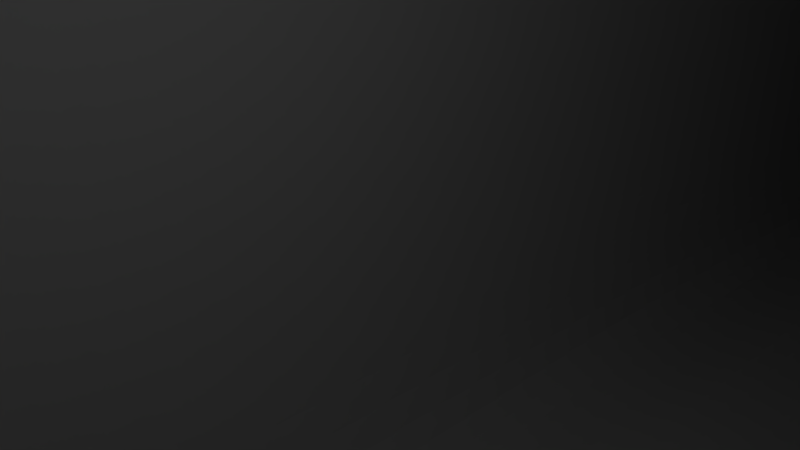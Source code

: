 # Source: nief.blend  (saved by Blender 2.70.0; exported with 4.5.12 LTS)
import bpy
from mathutils import Matrix  # noqa: F401  (used for matrix-valued properties, if any)

bpy.ops.wm.read_factory_settings(use_empty=True)
scene = bpy.context.scene
scene.name = 'Scene'

# ---- collections
col_collection_1 = bpy.data.collections.new('Collection 1'); scene.collection.children.link(col_collection_1)

# ---- world
world_world = bpy.data.worlds.new('World'); scene.world = world_world
world_world.color = (0.05088, 0.05088, 0.05088)
world_world.use_sun_shadow = False
world_world.sun_shadow_jitter_overblur = 0.0
world_world.cycles.sampling_method = 'MANUAL'
world_world.cycles.sample_map_resolution = 256

# ---- cameras
cam_camera = bpy.data.cameras.new('Camera')
cam_camera.clip_end = 100.0
cam_camera.lens = 35.0
cam_camera.sensor_width = 32.0
cam_camera.sensor_height = 18.0
cam_camera.ortho_scale = 7.314
cam_camera.dof.focus_distance = 0.0
cam_camera.dof.aperture_fstop = 128.0

# ---- lights
light_lamp = bpy.data.lights.new('Lamp', 'POINT')
light_lamp.transmission_factor = 0.0
light_lamp.cutoff_distance = 30.0
light_lamp.energy = 100.0
light_lamp.shadow_buffer_clip_start = 1.001
light_lamp.shadow_soft_size = 0.1
light_lamp.shadow_maximum_resolution = 0.006
light_lamp.use_absolute_resolution = True
light_lamp.cycles.use_multiple_importance_sampling = False

# ---- meshes
me_cylinder_003 = bpy.data.meshes.new('Cylinder.003')
me_cylinder_003.from_pydata([(0.0, 1.0, -1.0), (0.0, 1.0, 1.0), (0.1951, 0.9808, -1.0), (0.1951, 0.9808, 1.0), (0.3827, 0.9239, -1.0), (0.3827, 0.9239, 1.0), (0.5556, 0.8315, -1.0), (0.5556, 0.8315, 1.0), (0.7071, 0.7071, -1.0), (0.7071, 0.7071, 1.0), (0.8315, 0.5556, -1.0), (0.8315, 0.5556, 1.0), (0.9239, 0.3827, -1.0), (0.9239, 0.3827, 1.0), (0.9808, 0.1951, -1.0), (0.9808, 0.1951, 1.0), (1.0, 7.55e-08, -1.0), (1.0, 7.55e-08, 1.0), (0.9808, -0.1951, -1.0), (0.9808, -0.1951, 1.0), (0.9239, -0.3827, -1.0), (0.9239, -0.3827, 1.0), (0.8315, -0.5556, -1.0), (0.8315, -0.5556, 1.0), (0.7071, -0.7071, -1.0), (0.7071, -0.7071, 1.0), (0.5556, -0.8315, -1.0), (0.5556, -0.8315, 1.0), (0.3827, -0.9239, -1.0), (0.3827, -0.9239, 1.0), (0.1951, -0.9808, -1.0), (0.1951, -0.9808, 1.0), (-3.258e-07, -1.0, -1.0), (-3.258e-07, -1.0, 1.0), (-0.1951, -0.9808, -1.0), (-0.1951, -0.9808, 1.0), (-0.3827, -0.9239, -1.0), (-0.3827, -0.9239, 1.0), (-0.5556, -0.8315, -1.0), (-0.5556, -0.8315, 1.0), (-0.7071, -0.7071, -1.0), (-0.7071, -0.7071, 1.0), (-0.8315, -0.5556, -1.0), (-0.8315, -0.5556, 1.0), (-0.9239, -0.3827, -1.0), (-0.9239, -0.3827, 1.0), (-0.9808, -0.1951, -1.0), (-0.9808, -0.1951, 1.0), (-1.0, 9.656e-07, -1.0), (-1.0, 9.656e-07, 1.0), (-0.9808, 0.1951, -1.0), (-0.9808, 0.1951, 1.0), (-0.9239, 0.3827, -1.0), (-0.9239, 0.3827, 1.0), (-0.8315, 0.5556, -1.0), (-0.8315, 0.5556, 1.0), (-0.7071, 0.7071, -1.0), (-0.7071, 0.7071, 1.0), (-0.5556, 0.8315, -1.0), (-0.5556, 0.8315, 1.0), (-0.3827, 0.9239, -1.0), (-0.3827, 0.9239, 1.0), (-0.1951, 0.9808, -1.0), (-0.1951, 0.9808, 1.0)], [], [(0, 1, 3, 2), (2, 3, 5, 4), (4, 5, 7, 6), (6, 7, 9, 8), (8, 9, 11, 10), (10, 11, 13, 12), (12, 13, 15, 14), (14, 15, 17, 16), (16, 17, 19, 18), (18, 19, 21, 20), (20, 21, 23, 22), (22, 23, 25, 24), (24, 25, 27, 26), (26, 27, 29, 28), (28, 29, 31, 30), (30, 31, 33, 32), (32, 33, 35, 34), (34, 35, 37, 36), (36, 37, 39, 38), (38, 39, 41, 40), (40, 41, 43, 42), (42, 43, 45, 44), (44, 45, 47, 46), (46, 47, 49, 48), (48, 49, 51, 50), (50, 51, 53, 52), (52, 53, 55, 54), (54, 55, 57, 56), (56, 57, 59, 58), (58, 59, 61, 60), (3, 1, 63, 61, 59, 57, 55, 53, 51, 49, 47, 45, 43, 41, 39, 37, 35, 33, 31, 29, 27, 25, 23, 21, 19, 17, 15, 13, 11, 9, 7, 5), (62, 63, 1, 0), (60, 61, 63, 62), (0, 2, 4, 6, 8, 10, 12, 14, 16, 18, 20, 22, 24, 26, 28, 30, 32, 34, 36, 38, 40, 42, 44, 46, 48, 50, 52, 54, 56, 58, 60, 62)])
me_cylinder_003.use_remesh_preserve_volume = False
me_cylinder_003.use_remesh_preserve_attributes = False
me_cylinder_003.use_mirror_vertex_groups = False
me_cylinder_003.update()
me_cylinder_002 = bpy.data.meshes.new('Cylinder.002')
me_cylinder_002.from_pydata([(0.0, 1.0, -1.0), (0.0, 1.0, 1.0), (0.1951, 0.9808, -1.0), (0.1951, 0.9808, 1.0), (0.3827, 0.9239, -1.0), (0.3827, 0.9239, 1.0), (0.5556, 0.8315, -1.0), (0.5556, 0.8315, 1.0), (0.7071, 0.7071, -1.0), (0.7071, 0.7071, 1.0), (0.8315, 0.5556, -1.0), (0.8315, 0.5556, 1.0), (0.9239, 0.3827, -1.0), (0.9239, 0.3827, 1.0), (0.9808, 0.1951, -1.0), (0.9808, 0.1951, 1.0), (1.0, 7.55e-08, -1.0), (1.0, 7.55e-08, 1.0), (0.9808, -0.1951, -1.0), (0.9808, -0.1951, 1.0), (0.9239, -0.3827, -1.0), (0.9239, -0.3827, 1.0), (0.8315, -0.5556, -1.0), (0.8315, -0.5556, 1.0), (0.7071, -0.7071, -1.0), (0.7071, -0.7071, 1.0), (0.5556, -0.8315, -1.0), (0.5556, -0.8315, 1.0), (0.3827, -0.9239, -1.0), (0.3827, -0.9239, 1.0), (0.1951, -0.9808, -1.0), (0.1951, -0.9808, 1.0), (-3.258e-07, -1.0, -1.0), (-3.258e-07, -1.0, 1.0), (-0.1951, -0.9808, -1.0), (-0.1951, -0.9808, 1.0), (-0.3827, -0.9239, -1.0), (-0.3827, -0.9239, 1.0), (-0.5556, -0.8315, -1.0), (-0.5556, -0.8315, 1.0), (-0.7071, -0.7071, -1.0), (-0.7071, -0.7071, 1.0), (-0.8315, -0.5556, -1.0), (-0.8315, -0.5556, 1.0), (-0.9239, -0.3827, -1.0), (-0.9239, -0.3827, 1.0), (-0.9808, -0.1951, -1.0), (-0.9808, -0.1951, 1.0), (-1.0, 9.656e-07, -1.0), (-1.0, 9.656e-07, 1.0), (-0.9808, 0.1951, -1.0), (-0.9808, 0.1951, 1.0), (-0.9239, 0.3827, -1.0), (-0.9239, 0.3827, 1.0), (-0.8315, 0.5556, -1.0), (-0.8315, 0.5556, 1.0), (-0.7071, 0.7071, -1.0), (-0.7071, 0.7071, 1.0), (-0.5556, 0.8315, -1.0), (-0.5556, 0.8315, 1.0), (-0.3827, 0.9239, -1.0), (-0.3827, 0.9239, 1.0), (-0.1951, 0.9808, -1.0), (-0.1951, 0.9808, 1.0)], [], [(0, 1, 3, 2), (2, 3, 5, 4), (4, 5, 7, 6), (6, 7, 9, 8), (8, 9, 11, 10), (10, 11, 13, 12), (12, 13, 15, 14), (14, 15, 17, 16), (16, 17, 19, 18), (18, 19, 21, 20), (20, 21, 23, 22), (22, 23, 25, 24), (24, 25, 27, 26), (26, 27, 29, 28), (28, 29, 31, 30), (30, 31, 33, 32), (32, 33, 35, 34), (34, 35, 37, 36), (36, 37, 39, 38), (38, 39, 41, 40), (40, 41, 43, 42), (42, 43, 45, 44), (44, 45, 47, 46), (46, 47, 49, 48), (48, 49, 51, 50), (50, 51, 53, 52), (52, 53, 55, 54), (54, 55, 57, 56), (56, 57, 59, 58), (58, 59, 61, 60), (3, 1, 63, 61, 59, 57, 55, 53, 51, 49, 47, 45, 43, 41, 39, 37, 35, 33, 31, 29, 27, 25, 23, 21, 19, 17, 15, 13, 11, 9, 7, 5), (62, 63, 1, 0), (60, 61, 63, 62), (0, 2, 4, 6, 8, 10, 12, 14, 16, 18, 20, 22, 24, 26, 28, 30, 32, 34, 36, 38, 40, 42, 44, 46, 48, 50, 52, 54, 56, 58, 60, 62)])
me_cylinder_002.use_remesh_preserve_volume = False
me_cylinder_002.use_remesh_preserve_attributes = False
me_cylinder_002.use_mirror_vertex_groups = False
me_cylinder_002.update()
me_cylinder = bpy.data.meshes.new('Cylinder')
me_cylinder.from_pydata([(0.0, 1.0, -1.0), (0.0, 1.0, 1.0), (0.1951, 0.9808, -1.0), (0.1951, 0.9808, 1.0), (0.3827, 0.9239, -1.0), (0.3827, 0.9239, 1.0), (0.5556, 0.8315, -1.0), (0.5556, 0.8315, 1.0), (0.7071, 0.7071, -1.0), (0.7071, 0.7071, 1.0), (0.8315, 0.5556, -1.0), (0.8315, 0.5556, 1.0), (0.9239, 0.3827, -1.0), (0.9239, 0.3827, 1.0), (0.9808, 0.1951, -1.0), (0.9808, 0.1951, 1.0), (1.0, 7.55e-08, -1.0), (1.0, 7.55e-08, 1.0), (0.9808, -0.1951, -1.0), (0.9808, -0.1951, 1.0), (0.9239, -0.3827, -1.0), (0.9239, -0.3827, 1.0), (0.8315, -0.5556, -1.0), (0.8315, -0.5556, 1.0), (0.7071, -0.7071, -1.0), (0.7071, -0.7071, 1.0), (0.5556, -0.8315, -1.0), (0.5556, -0.8315, 1.0), (0.3827, -0.9239, -1.0), (0.3827, -0.9239, 1.0), (0.1951, -0.9808, -1.0), (0.1951, -0.9808, 1.0), (-3.258e-07, -1.0, -1.0), (-3.258e-07, -1.0, 1.0), (-0.1951, -0.9808, -1.0), (-0.1951, -0.9808, 1.0), (-0.3827, -0.9239, -1.0), (-0.3827, -0.9239, 1.0), (-0.5556, -0.8315, -1.0), (-0.5556, -0.8315, 1.0), (-0.7071, -0.7071, -1.0), (-0.7071, -0.7071, 1.0), (-0.8315, -0.5556, -1.0), (-0.8315, -0.5556, 1.0), (-0.9239, -0.3827, -1.0), (-0.9239, -0.3827, 1.0), (-0.9808, -0.1951, -1.0), (-0.9808, -0.1951, 1.0), (-1.0, 9.656e-07, -1.0), (-1.0, 9.656e-07, 1.0), (-0.9808, 0.1951, -1.0), (-0.9808, 0.1951, 1.0), (-0.9239, 0.3827, -1.0), (-0.9239, 0.3827, 1.0), (-0.8315, 0.5556, -1.0), (-0.8315, 0.5556, 1.0), (-0.7071, 0.7071, -1.0), (-0.7071, 0.7071, 1.0), (-0.5556, 0.8315, -1.0), (-0.5556, 0.8315, 1.0), (-0.3827, 0.9239, -1.0), (-0.3827, 0.9239, 1.0), (-0.1951, 0.9808, -1.0), (-0.1951, 0.9808, 1.0)], [], [(0, 1, 3, 2), (2, 3, 5, 4), (4, 5, 7, 6), (6, 7, 9, 8), (8, 9, 11, 10), (10, 11, 13, 12), (12, 13, 15, 14), (14, 15, 17, 16), (16, 17, 19, 18), (18, 19, 21, 20), (20, 21, 23, 22), (22, 23, 25, 24), (24, 25, 27, 26), (26, 27, 29, 28), (28, 29, 31, 30), (30, 31, 33, 32), (32, 33, 35, 34), (34, 35, 37, 36), (36, 37, 39, 38), (38, 39, 41, 40), (40, 41, 43, 42), (42, 43, 45, 44), (44, 45, 47, 46), (46, 47, 49, 48), (48, 49, 51, 50), (50, 51, 53, 52), (52, 53, 55, 54), (54, 55, 57, 56), (56, 57, 59, 58), (58, 59, 61, 60), (3, 1, 63, 61, 59, 57, 55, 53, 51, 49, 47, 45, 43, 41, 39, 37, 35, 33, 31, 29, 27, 25, 23, 21, 19, 17, 15, 13, 11, 9, 7, 5), (62, 63, 1, 0), (60, 61, 63, 62), (0, 2, 4, 6, 8, 10, 12, 14, 16, 18, 20, 22, 24, 26, 28, 30, 32, 34, 36, 38, 40, 42, 44, 46, 48, 50, 52, 54, 56, 58, 60, 62)])
me_cylinder.use_remesh_preserve_volume = False
me_cylinder.use_remesh_preserve_attributes = False
me_cylinder.use_mirror_vertex_groups = False
me_cylinder.update()
me_cube_002 = bpy.data.meshes.new('Cube.002')
me_cube_002.from_pydata([(-1.401, -90.71, -12.55), (0.0, 75.1, 4.37), (1.401, -90.71, -12.55), (-3.021, -90.71, 7.93), (3.021, -90.71, 7.93), (-1.923, -90.71, -5.947), (-2.08, -90.71, -3.965), (-2.237, -90.71, -1.983), (-2.394, -90.71, 0.0), (-2.551, -90.71, 1.983), (-2.707, -90.71, 3.965), (-2.864, -90.71, 5.947), (-3.021, -65.86, 7.93), (-3.021, -37.55, 7.93), (-3.021, -18.77, 7.93), (-3.021, 2.672, 7.93), (-2.197, 12.58, 4.688), (-1.0, 37.55, 4.688), (-1.0, 56.32, 4.688), (-0.5, 56.32, -5.767), (0.0, 37.55, -10.36), (0.0, 18.77, -12.55), (0.0, 0.0, -12.55), (0.0, -18.77, -12.55), (0.0, -64.62, -12.55), (-1.401, -65.86, -12.55), (1.0, 56.32, 4.688), (1.0, 37.55, 4.688), (2.197, 12.58, 4.688), (3.021, 2.672, 7.93), (3.021, -18.77, 7.93), (3.021, -37.55, 7.93), (3.021, -65.86, 7.93), (2.864, -90.71, 5.947), (2.707, -90.71, 3.965), (2.551, -90.71, 1.983), (2.394, -90.71, 0.0), (2.237, -90.71, -1.983), (2.08, -90.71, -3.965), (1.923, -90.71, -5.947), (1.401, -65.86, -12.55), (2.266, -90.71, 7.93), (1.511, -90.71, 7.93), (0.7553, -90.71, 7.93), (0.0, -90.71, 7.93), (-0.7553, -90.71, 7.93), (-1.511, -90.71, 7.93), (-2.266, -90.71, 7.93), (-1.05, -90.71, -12.55), (-0.7003, -90.71, -12.55), (-0.3501, -90.71, -12.55), (0.0, -90.71, -12.55), (0.3501, -90.71, -12.55), (0.7003, -90.71, -12.55), (1.05, -90.71, -12.55), (-2.864, -65.86, 5.947), (-2.707, -65.86, 3.965), (-2.551, -65.86, 1.983), (-2.394, -65.86, 0.0), (-2.237, -65.86, -1.983), (-2.08, -65.86, -3.965), (-1.923, -65.86, -5.947), (-2.864, -37.55, 5.947), (-2.707, -37.55, 3.965), (-2.551, -37.55, 1.983), (-2.394, -37.55, 0.0), (-2.237, -37.55, -1.983), (-2.08, -37.55, -3.965), (-1.615, -61.59, -9.323), (-2.864, -18.77, 5.947), (-2.707, -18.77, 3.965), (-2.551, -18.77, 1.983), (-2.394, -18.77, 0.0), (-2.237, -18.77, -1.983), (-2.08, -18.77, -3.965), (-1.656, -18.77, -9.323), (-2.758, 0.0, 5.947), (-2.643, 0.0, 3.965), (-2.505, 0.0, 1.983), (-2.359, 0.0, 0.0), (-2.209, 0.0, -1.983), (-2.057, 0.0, -3.965), (-1.64, 0.0, -9.323), (-1.682, 18.77, 2.706), (-1.663, 18.77, 1.963), (-1.628, 18.77, 0.8109), (-1.601, 18.77, 0.0), (-1.525, 18.77, -1.982), (-1.437, 18.77, -3.965), (-1.154, 18.77, -9.323), (-1.0, 37.55, 2.706), (-1.0, 37.55, 1.963), (-1.0, 37.55, 0.8109), (-1.0, 37.55, 0.0), (-1.0, 37.55, -1.982), (-1.0, 37.55, -3.965), (-1.0, 37.55, -7.817), (-1.0, 56.32, 2.706), (-1.0, 56.32, 1.963), (-1.0, 56.32, 0.8109), (-1.0, 56.32, 0.0), (-1.0, 56.32, -1.982), (-1.0, 56.32, -3.965), (1.0, 56.32, 2.706), (1.0, 56.32, 1.963), (1.0, 56.32, 0.8109), (1.0, 56.32, 0.0), (1.0, 56.32, -1.982), (1.0, 56.32, -3.965), (1.0, 56.32, -5.947), (1.0, 37.55, 2.706), (1.0, 37.55, 1.963), (1.0, 37.55, 0.8109), (1.0, 37.55, 0.0), (1.0, 37.55, -1.982), (1.0, 37.55, -3.965), (1.0, 37.55, -7.817), (1.682, 18.77, 2.706), (1.663, 18.77, 1.963), (1.628, 18.77, 0.8109), (1.601, 18.77, 0.0), (1.525, 18.77, -1.982), (1.437, 18.77, -3.965), (1.239, 18.77, -7.817), (2.758, 0.0, 5.947), (2.643, 0.0, 3.965), (2.505, 0.0, 1.983), (2.359, 0.0, 0.0), (2.209, 0.0, -1.983), (2.057, 0.0, -3.965), (1.758, 0.0, -7.817), (2.864, -18.77, 5.947), (2.707, -18.77, 3.965), (2.551, -18.77, 1.983), (2.394, -18.77, 0.0), (2.237, -18.77, -1.983), (2.08, -18.77, -3.965), (1.775, -18.77, -7.817), (2.864, -37.55, 5.947), (2.707, -37.55, 3.965), (2.551, -37.55, 1.983), (2.394, -37.55, 0.0), (2.237, -37.55, -1.983), (2.08, -37.55, -3.965), (1.73, -61.59, -7.817), (2.864, -65.86, 5.947), (2.707, -65.86, 3.965), (2.551, -65.86, 1.983), (2.394, -65.86, 0.0), (2.237, -65.86, -1.983), (2.08, -65.86, -3.965), (1.923, -65.86, -5.947), (2.148, -90.71, 5.947), (2.031, -90.71, 3.965), (1.913, -90.71, 1.983), (1.795, -90.71, 0.0), (1.678, -90.71, -1.983), (1.56, -90.71, -3.965), (1.442, -90.71, -5.947), (1.432, -90.71, 5.947), (1.354, -90.71, 3.965), (1.275, -90.71, 1.983), (1.197, -90.71, 0.0), (1.118, -90.71, -1.983), (1.04, -90.71, -3.965), (0.9616, -90.71, -5.947), (0.7161, -90.71, 5.947), (0.6769, -90.71, 3.965), (0.6377, -90.71, 1.983), (0.5985, -90.71, 0.0), (0.5592, -90.71, -1.983), (0.52, -90.71, -3.965), (0.4808, -90.71, -5.947), (0.0, -90.71, 5.947), (0.0, -90.71, 3.965), (0.0, -90.71, 1.983), (0.0, -90.71, 0.0), (0.0, -90.71, -1.983), (0.0, -90.71, -3.965), (0.0, -90.71, -5.947), (-0.7161, -90.71, 5.947), (-0.6769, -90.71, 3.965), (-0.6377, -90.71, 1.983), (-0.5985, -90.71, 0.0), (-0.5592, -90.71, -1.983), (-0.52, -90.71, -3.965), (-0.4808, -90.71, -5.947), (-1.432, -90.71, 5.947), (-1.354, -90.71, 3.965), (-1.275, -90.71, 1.983), (-1.197, -90.71, 0.0), (-1.118, -90.71, -1.983), (-1.04, -90.71, -3.965), (-0.9616, -90.71, -5.947), (-2.148, -90.71, 5.947), (-2.031, -90.71, 3.965), (-1.913, -90.71, 1.983), (-1.795, -90.71, 0.0), (-1.678, -90.71, -1.983), (-1.56, -90.71, -3.965), (-1.442, -90.71, -5.947), (-1.05, -65.86, -12.55), (-0.7003, -65.86, -12.55), (-0.3501, -65.86, -12.55), (0.0, -65.86, -12.55), (0.3501, -65.86, -12.55), (0.7003, -65.86, -12.55), (1.05, -65.86, -12.55), (2.266, -65.86, 7.93), (1.511, -65.86, 7.93), (0.7553, -65.86, 7.93), (0.0, -65.86, 7.93), (-0.7553, -65.86, 7.93), (-1.511, -65.86, 7.93), (-2.266, -65.86, 7.93), (2.266, -37.55, 7.93), (1.511, -37.55, 7.93), (0.7553, -37.55, 7.93), (0.0, -37.55, 7.93), (-0.7553, -37.55, 7.93), (-1.511, -37.55, 7.93), (-2.266, -37.55, 7.93), (2.266, -18.77, 7.93), (1.511, -18.77, 7.93), (0.7553, -18.77, 7.93), (0.0, -18.77, 7.93), (-0.7553, -18.77, 7.93), (-1.511, -18.77, 7.93), (-2.266, -18.77, 7.93), (2.266, 2.672, 7.93), (1.511, 2.672, 7.93), (0.7553, 2.672, 7.93), (0.0, 2.672, 7.93), (-0.7553, 2.672, 7.93), (-1.511, 2.672, 7.93), (-2.266, 2.672, 7.93), (1.648, 12.58, 4.688), (1.098, 12.58, 4.688), (0.5492, 12.58, 4.688), (0.0, 12.58, 4.688), (-0.5492, 12.58, 4.688), (-1.098, 12.58, 4.688), (-1.648, 12.58, 4.688), (0.75, 37.55, 4.688), (0.5, 37.55, 4.688), (0.25, 37.55, 4.688), (0.0, 37.55, 4.688), (-0.25, 37.55, 4.688), (-0.5, 37.55, 4.688), (-0.75, 37.55, 4.688), (0.75, 56.32, 4.688), (0.5, 56.32, 4.688), (0.25, 56.32, 4.688), (0.0, 56.32, 4.688), (-0.25, 56.32, 4.688), (-0.5, 56.32, 4.688), (-0.75, 56.32, 4.688)], [], [(151, 39, 2, 40), (200, 5, 0, 48), (5, 61, 25, 0), (61, 68, 24, 25), (68, 75, 23, 24), (75, 82, 22, 23), (82, 89, 21, 22), (89, 96, 20, 21), (3, 12, 55, 11), (11, 55, 56, 10), (10, 56, 57, 9), (9, 57, 58, 8), (8, 58, 59, 7), (7, 59, 60, 6), (6, 60, 61, 5), (12, 13, 62, 55), (55, 62, 63, 56), (56, 63, 64, 57), (57, 64, 65, 58), (58, 65, 66, 59), (59, 66, 67, 60), (60, 67, 68, 61), (13, 14, 69, 62), (62, 69, 70, 63), (63, 70, 71, 64), (64, 71, 72, 65), (65, 72, 73, 66), (66, 73, 74, 67), (67, 74, 75, 68), (14, 15, 76, 69), (69, 76, 77, 70), (70, 77, 78, 71), (71, 78, 79, 72), (72, 79, 80, 73), (73, 80, 81, 74), (74, 81, 82, 75), (15, 16, 83, 76), (76, 83, 84, 77), (77, 84, 85, 78), (78, 85, 86, 79), (79, 86, 87, 80), (80, 87, 88, 81), (81, 88, 89, 82), (16, 17, 90, 83), (83, 90, 91, 84), (84, 91, 92, 85), (85, 92, 93, 86), (86, 93, 94, 87), (87, 94, 95, 88), (88, 95, 96, 89), (17, 18, 97, 90), (90, 97, 98, 91), (91, 98, 99, 92), (92, 99, 100, 93), (93, 100, 101, 94), (94, 101, 102, 95), (203, 24, 204), (202, 24, 203), (201, 24, 202), (1, 105, 106), (100, 1, 101), (101, 1, 102), (1, 108, 109), (25, 24, 201), (98, 1, 99), (97, 1, 98), (1, 106, 107), (26, 27, 110, 103), (103, 110, 111, 104), (104, 111, 112, 105), (105, 112, 113, 106), (106, 113, 114, 107), (107, 114, 115, 108), (108, 115, 116, 109), (27, 28, 117, 110), (110, 117, 118, 111), (111, 118, 119, 112), (112, 119, 120, 113), (113, 120, 121, 114), (114, 121, 122, 115), (115, 122, 123, 116), (28, 29, 124, 117), (117, 124, 125, 118), (118, 125, 126, 119), (119, 126, 127, 120), (120, 127, 128, 121), (121, 128, 129, 122), (122, 129, 130, 123), (29, 30, 131, 124), (124, 131, 132, 125), (125, 132, 133, 126), (126, 133, 134, 127), (127, 134, 135, 128), (128, 135, 136, 129), (129, 136, 137, 130), (30, 31, 138, 131), (131, 138, 139, 132), (132, 139, 140, 133), (133, 140, 141, 134), (134, 141, 142, 135), (135, 142, 143, 136), (136, 143, 144, 137), (31, 32, 145, 138), (138, 145, 146, 139), (139, 146, 147, 140), (140, 147, 148, 141), (141, 148, 149, 142), (142, 149, 150, 143), (143, 150, 151, 144), (32, 4, 33, 145), (145, 33, 34, 146), (146, 34, 35, 147), (147, 35, 36, 148), (148, 36, 37, 149), (149, 37, 38, 150), (150, 38, 39, 151), (39, 158, 54, 2), (158, 165, 53, 54), (165, 172, 52, 53), (172, 179, 51, 52), (179, 186, 50, 51), (186, 193, 49, 50), (193, 200, 48, 49), (4, 41, 152, 33), (33, 152, 153, 34), (34, 153, 154, 35), (35, 154, 155, 36), (36, 155, 156, 37), (37, 156, 157, 38), (38, 157, 158, 39), (41, 42, 159, 152), (152, 159, 160, 153), (153, 160, 161, 154), (154, 161, 162, 155), (155, 162, 163, 156), (156, 163, 164, 157), (157, 164, 165, 158), (42, 43, 166, 159), (159, 166, 167, 160), (160, 167, 168, 161), (161, 168, 169, 162), (162, 169, 170, 163), (163, 170, 171, 164), (164, 171, 172, 165), (43, 44, 173, 166), (166, 173, 174, 167), (167, 174, 175, 168), (168, 175, 176, 169), (169, 176, 177, 170), (170, 177, 178, 171), (171, 178, 179, 172), (44, 45, 180, 173), (173, 180, 181, 174), (174, 181, 182, 175), (175, 182, 183, 176), (176, 183, 184, 177), (177, 184, 185, 178), (178, 185, 186, 179), (45, 46, 187, 180), (180, 187, 188, 181), (181, 188, 189, 182), (182, 189, 190, 183), (183, 190, 191, 184), (184, 191, 192, 185), (185, 192, 193, 186), (46, 47, 194, 187), (187, 194, 195, 188), (188, 195, 196, 189), (189, 196, 197, 190), (190, 197, 198, 191), (191, 198, 199, 192), (192, 199, 200, 193), (47, 3, 11, 194), (194, 11, 10, 195), (195, 10, 9, 196), (196, 9, 8, 197), (197, 8, 7, 198), (198, 7, 6, 199), (199, 6, 5, 200), (54, 207, 40, 2), (0, 25, 201, 48), (48, 201, 202, 49), (49, 202, 203, 50), (50, 203, 204, 51), (51, 204, 205, 52), (52, 205, 206, 53), (53, 206, 207, 54), (137, 144, 24, 23), (123, 130, 22, 21), (109, 116, 20, 19), (1, 109, 19), (116, 123, 21, 20), (130, 137, 23, 22), (206, 24, 207), (205, 24, 206), (204, 24, 205), (1, 104, 105), (47, 214, 12, 3), (214, 221, 13, 12), (221, 228, 14, 13), (228, 235, 15, 14), (235, 242, 16, 15), (242, 249, 17, 16), (249, 256, 18, 17), (4, 32, 208, 41), (41, 208, 209, 42), (42, 209, 210, 43), (43, 210, 211, 44), (44, 211, 212, 45), (45, 212, 213, 46), (46, 213, 214, 47), (32, 31, 215, 208), (208, 215, 216, 209), (209, 216, 217, 210), (210, 217, 218, 211), (211, 218, 219, 212), (212, 219, 220, 213), (213, 220, 221, 214), (31, 30, 222, 215), (215, 222, 223, 216), (216, 223, 224, 217), (217, 224, 225, 218), (218, 225, 226, 219), (219, 226, 227, 220), (220, 227, 228, 221), (30, 29, 229, 222), (222, 229, 230, 223), (223, 230, 231, 224), (224, 231, 232, 225), (225, 232, 233, 226), (226, 233, 234, 227), (227, 234, 235, 228), (29, 28, 236, 229), (229, 236, 237, 230), (230, 237, 238, 231), (231, 238, 239, 232), (232, 239, 240, 233), (233, 240, 241, 234), (234, 241, 242, 235), (28, 27, 243, 236), (236, 243, 244, 237), (237, 244, 245, 238), (238, 245, 246, 239), (239, 246, 247, 240), (240, 247, 248, 241), (241, 248, 249, 242), (27, 26, 250, 243), (243, 250, 251, 244), (244, 251, 252, 245), (245, 252, 253, 246), (246, 253, 254, 247), (247, 254, 255, 248), (248, 255, 256, 249), (99, 1, 100), (1, 103, 104), (1, 107, 108), (207, 24, 40), (95, 102, 19, 96), (96, 19, 20), (144, 151, 40, 24), (102, 1, 19), (1, 26, 103), (18, 1, 97), (255, 1, 256), (254, 1, 255), (253, 1, 254), (252, 1, 253), (251, 1, 252), (250, 1, 251), (26, 1, 250), (256, 1, 18)])
me_cube_002.use_remesh_preserve_volume = False
me_cube_002.use_remesh_preserve_attributes = False
me_cube_002.use_mirror_vertex_groups = False
me_cube_002.update()
me_cube_001 = bpy.data.meshes.new('Cube.001')
me_cube_001.from_pydata([(-4.233, 79.09, -21.47), (4.233, 79.09, -21.47), (-8.467, 79.09, 12.7), (8.467, 79.09, 12.7), (0.0, -76.2, 0.0), (-8.467, -58.63, 12.7), (-8.467, -39.04, 12.7), (-8.467, 60.08, 12.7), (-8.467, 71.0, 12.7), (-8.467, 79.09, 7.62), (-8.467, 79.09, 2.54), (-8.467, 79.09, -2.54), (-8.467, 79.09, -7.62), (-4.233, 71.0, -21.47), (-8.467, 60.08, -12.7), (-8.467, -39.04, -12.7), (-4.233, -50.72, -21.9), (-5.08, 79.09, 12.7), (-1.693, 79.09, 12.7), (1.693, 79.09, 12.7), (5.08, 79.09, 12.7), (8.467, 79.09, 7.62), (8.467, 79.09, 2.54), (8.467, 79.09, -2.54), (8.467, 79.09, -7.62), (8.467, 71.0, 12.7), (8.467, 60.08, 12.7), (8.467, -39.04, 12.7), (8.467, -58.63, 12.7), (4.233, -50.72, -21.9), (8.467, -39.04, -12.7), (8.467, 60.08, -12.7), (4.233, 71.0, -21.47), (-8.467, -58.63, 7.62), (-8.467, -58.63, 2.54), (-8.467, -58.63, -2.54), (-8.467, -58.63, -7.62), (-8.467, -39.04, 7.62), (-8.467, -39.04, 2.54), (-8.467, -39.04, -2.54), (-8.467, -39.04, -7.62), (-8.467, 60.08, 7.62), (-8.467, 60.08, 2.54), (-8.467, 60.08, -2.54), (-8.467, 60.08, -7.62), (-8.467, 71.0, 7.62), (-8.467, 71.0, 2.54), (-8.467, 71.0, -2.54), (-8.467, 71.0, -7.62), (-5.08, 79.09, 7.62), (-5.08, 79.09, 2.54), (-5.08, 79.09, -2.54), (-5.08, 79.09, -7.62), (-1.693, 79.09, 7.62), (-1.693, 79.09, 2.54), (-1.693, 79.09, -2.54), (-1.693, 79.09, -7.62), (1.693, 79.09, 7.62), (1.693, 79.09, 2.54), (1.693, 79.09, -2.54), (1.693, 79.09, -7.62), (5.08, 79.09, 7.62), (5.08, 79.09, 2.54), (5.08, 79.09, -2.54), (5.08, 79.09, -7.62), (8.467, 71.0, 7.62), (8.467, 71.0, 2.54), (8.467, 71.0, -2.54), (8.467, 71.0, -7.62), (8.467, 60.08, 7.62), (8.467, 60.08, 2.54), (8.467, 60.08, -2.54), (8.467, 60.08, -7.62), (8.467, -39.04, 7.62), (8.467, -39.04, 2.54), (8.467, -39.04, -2.54), (8.467, -39.04, -7.62), (8.467, -58.63, 7.62), (8.467, -58.63, 2.54), (8.467, -58.63, -2.54), (8.467, -58.63, -7.62), (-5.08, -39.04, -12.7), (-1.693, -39.04, -12.7), (1.693, -39.04, -12.7), (5.08, -39.04, -12.7), (-5.08, 60.08, -12.7), (-1.693, 60.08, -12.7), (1.693, 60.08, -12.7), (5.08, 60.08, -12.7), (5.08, -58.63, 12.7), (1.693, -58.63, 12.7), (-1.693, -58.63, 12.7), (-5.08, -58.63, 12.7), (5.08, -39.04, 12.7), (1.693, -39.04, 12.7), (-1.693, -39.04, 12.7), (-5.08, -39.04, 12.7), (5.08, 60.08, 12.7), (1.693, 60.08, 12.7), (-1.693, 60.08, 12.7), (-5.08, 60.08, 12.7), (5.08, 71.0, 12.7), (1.693, 71.0, 12.7), (-1.693, 71.0, 12.7), (-5.08, 71.0, 12.7), (-2.54, -59.03, 12.61), (-0.8467, -59.03, 12.61), (-6.773, -58.63, 12.7), (6.773, -58.63, 12.7), (3.387, -58.63, 12.7), (-2.384e-07, -58.63, 12.7), (-3.387, -58.63, 12.7), (-4.233, -59.03, 12.61), (0.8466, -59.03, 12.61), (2.54, -59.03, 12.61), (4.233, -59.03, 12.61), (-0.8466, -60.87, -17.21), (-2.54, -60.87, -17.21), (-4.233, -60.87, -17.21), (2.54, -60.87, -17.21), (0.8467, -60.87, -17.21), (4.233, -60.87, -17.21), (-2.54, -55.79, -19.55), (2.384e-07, -39.04, -12.7), (-2.963, -44.88, -17.3), (2.54, -55.79, -19.55), (4.768e-07, -50.72, -21.9), (2.963, -44.88, -17.3), (1.192e-07, -60.87, -17.21), (2.384e-07, -44.88, -17.3), (0.0, -55.79, -19.55)], [], [(48, 12, 0, 13), (87, 32, 88), (104, 17, 2, 8), (36, 40, 15, 16), (40, 44, 14, 15), (44, 48, 13, 14), (5, 6, 37, 33), (33, 37, 38, 34), (34, 38, 39, 35), (35, 39, 40, 36), (6, 7, 41, 37), (37, 41, 42, 38), (38, 42, 43, 39), (39, 43, 44, 40), (7, 8, 45, 41), (41, 45, 46, 42), (42, 46, 47, 43), (43, 47, 48, 44), (8, 2, 9, 45), (45, 9, 10, 46), (46, 10, 11, 47), (47, 11, 12, 48), (86, 13, 32, 87), (56, 60, 1, 0), (2, 17, 49, 9), (9, 49, 50, 10), (10, 50, 51, 11), (11, 51, 52, 12), (17, 18, 53, 49), (49, 53, 54, 50), (50, 54, 55, 51), (51, 55, 56, 52), (18, 19, 57, 53), (53, 57, 58, 54), (54, 58, 59, 55), (55, 59, 60, 56), (19, 20, 61, 57), (57, 61, 62, 58), (58, 62, 63, 59), (59, 63, 64, 60), (20, 3, 21, 61), (61, 21, 22, 62), (62, 22, 23, 63), (63, 23, 24, 64), (24, 68, 32, 1), (68, 72, 31, 32), (72, 76, 30, 31), (76, 80, 29, 30), (3, 25, 65, 21), (21, 65, 66, 22), (22, 66, 67, 23), (23, 67, 68, 24), (25, 26, 69, 65), (65, 69, 70, 66), (66, 70, 71, 67), (67, 71, 72, 68), (26, 27, 73, 69), (69, 73, 74, 70), (70, 74, 75, 71), (71, 75, 76, 72), (27, 28, 77, 73), (73, 77, 78, 74), (74, 78, 79, 75), (75, 79, 80, 76), (4, 106, 105), (4, 105, 112), (117, 16, 122, 116), (120, 125, 29, 119), (84, 88, 31, 30), (64, 24, 1), (4, 35, 36), (4, 34, 35), (16, 81, 82, 124), (29, 127, 83, 84), (16, 15, 81), (15, 14, 85, 81), (81, 85, 86, 82), (82, 86, 87, 83, 123), (83, 87, 88, 84), (12, 52, 0), (85, 13, 86), (14, 13, 85), (4, 114, 113), (92, 96, 6, 5, 107), (96, 100, 7, 6), (100, 104, 8, 7), (4, 33, 34), (4, 112, 5, 33), (4, 36, 16, 118), (4, 115, 114), (28, 27, 93, 89, 108), (89, 93, 94, 90, 109), (90, 94, 95, 91, 110), (91, 95, 96, 92, 111), (27, 26, 97, 93), (93, 97, 98, 94), (94, 98, 99, 95), (95, 99, 100, 96), (26, 25, 101, 97), (97, 101, 102, 98), (98, 102, 103, 99), (99, 103, 104, 100), (25, 3, 20, 101), (101, 20, 19, 102), (102, 19, 18, 103), (103, 18, 17, 104), (118, 16, 117), (129, 123, 83, 127), (79, 4, 80), (78, 4, 79), (77, 4, 78), (28, 115, 4, 77), (80, 4, 121, 29), (130, 126, 29, 125), (4, 113, 106), (105, 111, 92), (105, 106, 111), (106, 91, 111), (112, 107, 5), (112, 105, 107), (105, 92, 107), (113, 109, 90), (113, 114, 109), (114, 89, 109), (114, 108, 89), (114, 115, 108), (115, 28, 108), (106, 110, 91), (106, 113, 110), (113, 90, 110), (4, 117, 116), (4, 118, 117), (4, 120, 119), (4, 119, 121), (4, 116, 128, 120), (29, 84, 30), (119, 29, 121), (126, 129, 127, 29), (16, 124, 129, 126), (124, 82, 123, 129), (128, 130, 125, 120), (116, 122, 130, 128), (122, 16, 126, 130), (60, 64, 1), (88, 32, 31), (13, 0, 1, 32), (52, 56, 0)])
me_cube_001.use_remesh_preserve_volume = False
me_cube_001.use_remesh_preserve_attributes = False
me_cube_001.use_mirror_vertex_groups = False
me_cube_001.update()

# ---- objects
ob_cylinder_003 = bpy.data.objects.new('Cylinder.003', me_cylinder_003)
ob_cylinder_002 = bpy.data.objects.new('Cylinder.002', me_cylinder_002)
ob_cylinder = bpy.data.objects.new('Cylinder', me_cylinder)
ob_cube_001 = bpy.data.objects.new('Cube.001', me_cube_002)
ob_cube = bpy.data.objects.new('Cube', me_cube_001)
ob_lamp = bpy.data.objects.new('Lamp', light_lamp)
ob_camera = bpy.data.objects.new('Camera', cam_camera)

# ---- transforms, parenting, visibility, modifiers, constraints
ob_cylinder_003.location = (-0.2377, 79.82, -0.6422)
ob_cylinder_003.rotation_euler = (0.0, 1.571, 0.0)
ob_cylinder_003.scale = (4.0, 4.0, 4.0)
ob_cylinder_003.hide_viewport = True
ob_cylinder_003.lineart.crease_threshold = 0.0
ob_cylinder_002.location = (-0.2377, 104.7, -0.9909)
ob_cylinder_002.rotation_euler = (0.0, 1.571, 0.0)
ob_cylinder_002.scale = (4.0, 4.0, 4.0)
ob_cylinder_002.hide_viewport = True
ob_cylinder_002.lineart.crease_threshold = 0.0
ob_cylinder.location = (-0.2377, 129.8, -0.7584)
ob_cylinder.rotation_euler = (0.0, 1.571, 0.0)
ob_cylinder.scale = (4.0, 4.0, 4.0)
ob_cylinder.hide_viewport = True
ob_cylinder.lineart.crease_threshold = 0.0
ob_cube_001.location = (-0.1332, 143.7, -0.972)
ob_cube_001.hide_viewport = True
ob_cube_001.lineart.crease_threshold = 0.0
_m = ob_cube_001.modifiers.new('Subsurf', 'SUBSURF')
_m.uv_smooth = 'PRESERVE_CORNERS'
_m.quality = 2
_m.levels = 2
_m.show_only_control_edges = False
ob_cube.location = (-0.1332, -11.13, -0.972)
ob_cube.lineart.crease_threshold = 0.0
_m = ob_cube.modifiers.new('Subsurf', 'SUBSURF')
_m.uv_smooth = 'PRESERVE_CORNERS'
_m.quality = 2
_m.levels = 2
_m.show_only_control_edges = False
_m = ob_cube.modifiers.new('Boolean', 'BOOLEAN')
_m.object = ob_cube_001
_m.operation = 'UNION'
_m.solver = 'FAST'
_m = ob_cube.modifiers.new('Boolean.001', 'BOOLEAN')
_m.object = ob_cylinder
_m.solver = 'FAST'
_m = ob_cube.modifiers.new('Boolean.002', 'BOOLEAN')
_m.object = ob_cylinder_002
_m.solver = 'FAST'
_m = ob_cube.modifiers.new('Boolean.003', 'BOOLEAN')
_m.object = ob_cylinder_003
_m.solver = 'FAST'
ob_lamp.location = (4.076, 1.005, 5.904)
ob_lamp.rotation_euler = (0.6503, 0.05522, 1.866)
ob_lamp.lock_rotations_4d = False
ob_lamp.empty_display_type = 'ARROWS'
ob_lamp.color = (0.0, 0.0, 0.0, 0.0)
ob_lamp.hide_viewport = True
ob_lamp.lineart.crease_threshold = 0.0
ob_camera.location = (7.481, -6.508, 5.344)
ob_camera.rotation_euler = (1.109, 0.01082, 0.8149)
ob_camera.lock_rotations_4d = False
ob_camera.empty_display_type = 'ARROWS'
ob_camera.color = (0.0, 0.0, 0.0, 0.0)
ob_camera.hide_viewport = True
ob_camera.display_type = 'WIRE'
ob_camera.lineart.crease_threshold = 0.0

# ---- collection membership
col_collection_1.objects.link(ob_cylinder_003)
col_collection_1.objects.link(ob_cylinder_002)
col_collection_1.objects.link(ob_cylinder)
col_collection_1.objects.link(ob_cube_001)
col_collection_1.objects.link(ob_cube)
col_collection_1.objects.link(ob_lamp)
col_collection_1.objects.link(ob_camera)

# ---- scene / render settings (as saved in the file)
scene.camera = ob_camera
scene.frame_start = 1; scene.frame_end = 250; scene.frame_set(66)
scene.render.engine = 'BLENDER_EEVEE_NEXT'
scene.render.resolution_percentage = 50
scene.render.dither_intensity = 0.0
scene.cycles.use_denoising = False
scene.cycles.samples = 10
scene.cycles.sampling_pattern = 'TABULATED_SOBOL'
scene.cycles.light_sampling_threshold = 0.0
scene.cycles.use_adaptive_sampling = False
scene.cycles.use_light_tree = False
scene.cycles.blur_glossy = 0.0
scene.cycles.volume_bounces = 1
scene.cycles.pixel_filter_type = 'GAUSSIAN'
scene.cycles.sample_clamp_indirect = 0.0
scene.view_settings.view_transform = 'Standard'
bpy.context.view_layer.update()
